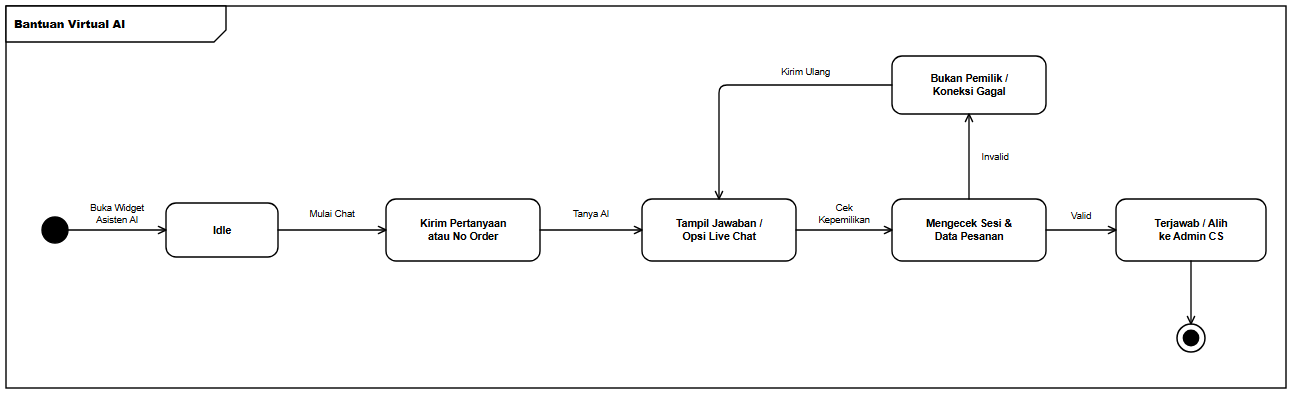

The diagram above was exported from draw.io. Its source (the exported page's mxGraphModel, read from the mxfile embedded in the PNG):
<mxGraphModel dx="1328" dy="430" grid="1" gridSize="10" guides="1" tooltips="1" connect="1" arrows="1" fold="1" page="1" pageScale="1" pageWidth="1328" pageHeight="430" background="#ffffff" math="0" shadow="0">
  <root>
    <mxCell id="0" />
    <mxCell id="1" parent="0" />
    <mxCell id="frame" value="&lt;b&gt;Bantuan Virtual AI&lt;/b&gt;" style="shape=umlFrame;whiteSpace=wrap;html=1;width=220;height=36;boundedLbl=1;verticalAlign=top;align=left;fillColor=#ffffff;strokeColor=#000000;strokeWidth=1.4;fontFamily=Helvetica;fontSize=11;fontColor=#000000;" vertex="1" parent="1">
      <mxGeometry x="24" y="24" width="1280" height="382" as="geometry" />
    </mxCell>
    <mxCell id="init" value="" style="ellipse;html=1;aspect=fixed;fillColor=#000000;strokeColor=#000000;strokeWidth=1.4;" vertex="1" parent="1">
      <mxGeometry x="60" y="235" width="26" height="26" as="geometry" />
    </mxCell>
    <mxCell id="s_idle" value="&lt;b&gt;Idle&lt;/b&gt;" style="rounded=1;arcSize=20;whiteSpace=wrap;html=1;fillColor=#ffffff;strokeColor=#000000;strokeWidth=1.4;fontFamily=Helvetica;fontSize=10.5;fontColor=#000000;spacingLeft=6;spacingRight=6;" vertex="1" parent="1">
      <mxGeometry x="184" y="221" width="112" height="54" as="geometry" />
    </mxCell>
    <mxCell id="s_act1" value="&lt;b&gt;Kirim Pertanyaan&lt;br&gt;atau No Order&lt;/b&gt;" style="rounded=1;arcSize=20;whiteSpace=wrap;html=1;fillColor=#ffffff;strokeColor=#000000;strokeWidth=1.4;fontFamily=Helvetica;fontSize=10.5;fontColor=#000000;spacingLeft=6;spacingRight=6;" vertex="1" parent="1">
      <mxGeometry x="404" y="217" width="154" height="62" as="geometry" />
    </mxCell>
    <mxCell id="s_act2" value="&lt;b&gt;Tampil Jawaban /&lt;br&gt;Opsi Live Chat&lt;/b&gt;" style="rounded=1;arcSize=20;whiteSpace=wrap;html=1;fillColor=#ffffff;strokeColor=#000000;strokeWidth=1.4;fontFamily=Helvetica;fontSize=10.5;fontColor=#000000;spacingLeft=6;spacingRight=6;" vertex="1" parent="1">
      <mxGeometry x="660" y="217" width="154" height="62" as="geometry" />
    </mxCell>
    <mxCell id="s_chk" value="&lt;b&gt;Mengecek Sesi &amp;amp;&lt;br&gt;Data Pesanan&lt;/b&gt;" style="rounded=1;arcSize=20;whiteSpace=wrap;html=1;fillColor=#ffffff;strokeColor=#000000;strokeWidth=1.4;fontFamily=Helvetica;fontSize=10.5;fontColor=#000000;spacingLeft=6;spacingRight=6;" vertex="1" parent="1">
      <mxGeometry x="910" y="217" width="154" height="62" as="geometry" />
    </mxCell>
    <mxCell id="s_ok" value="&lt;b&gt;Terjawab / Alih&lt;br&gt;ke Admin CS&lt;/b&gt;" style="rounded=1;arcSize=20;whiteSpace=wrap;html=1;fillColor=#ffffff;strokeColor=#000000;strokeWidth=1.4;fontFamily=Helvetica;fontSize=10.5;fontColor=#000000;spacingLeft=6;spacingRight=6;" vertex="1" parent="1">
      <mxGeometry x="1134" y="217" width="150" height="62" as="geometry" />
    </mxCell>
    <mxCell id="s_fail" value="&lt;b&gt;Bukan Pemilik /&lt;br&gt;Koneksi Gagal&lt;/b&gt;" style="rounded=1;arcSize=20;whiteSpace=wrap;html=1;fillColor=#ffffff;strokeColor=#000000;strokeWidth=1.4;fontFamily=Helvetica;fontSize=10.5;fontColor=#000000;spacingLeft=6;spacingRight=6;" vertex="1" parent="1">
      <mxGeometry x="910" y="74" width="154" height="58" as="geometry" />
    </mxCell>
    <mxCell id="final" value="" style="ellipse;html=1;shape=endState;aspect=fixed;fillColor=#000000;strokeColor=#000000;strokeWidth=1.5;" vertex="1" parent="1">
      <mxGeometry x="1195" y="342" width="28" height="28" as="geometry" />
    </mxCell>
    <mxCell id="e1" value="Buka Widget&lt;br&gt;Asisten AI" style="edgeStyle=orthogonalEdgeStyle;rounded=1;arcSize=8;jumpStyle=arc;jumpSize=7;orthogonalLoop=1;jettySize=auto;html=1;endArrow=open;endFill=0;endSize=8;strokeColor=#000000;strokeWidth=1.35;fontFamily=Helvetica;fontSize=9.5;fontColor=#000000;labelBackgroundColor=#ffffff;exitX=1;exitY=0.5;exitDx=0;exitDy=0;exitPerimeter=0;entryX=0;entryY=0.5;entryDx=0;entryDy=0;entryPerimeter=0;" edge="1" parent="1" source="init" target="s_idle">
      <mxGeometry relative="1" as="geometry">
        <mxPoint y="-16" as="offset" />
      </mxGeometry>
    </mxCell>
    <mxCell id="e2" value="Mulai Chat" style="edgeStyle=orthogonalEdgeStyle;rounded=1;arcSize=8;jumpStyle=arc;jumpSize=7;orthogonalLoop=1;jettySize=auto;html=1;endArrow=open;endFill=0;endSize=8;strokeColor=#000000;strokeWidth=1.35;fontFamily=Helvetica;fontSize=9.5;fontColor=#000000;labelBackgroundColor=#ffffff;exitX=1;exitY=0.5;exitDx=0;exitDy=0;exitPerimeter=0;entryX=0;entryY=0.5;entryDx=0;entryDy=0;entryPerimeter=0;" edge="1" parent="1" source="s_idle" target="s_act1">
      <mxGeometry relative="1" as="geometry">
        <mxPoint y="-16" as="offset" />
      </mxGeometry>
    </mxCell>
    <mxCell id="e3" value="Tanya AI" style="edgeStyle=orthogonalEdgeStyle;rounded=1;arcSize=8;jumpStyle=arc;jumpSize=7;orthogonalLoop=1;jettySize=auto;html=1;endArrow=open;endFill=0;endSize=8;strokeColor=#000000;strokeWidth=1.35;fontFamily=Helvetica;fontSize=9.5;fontColor=#000000;labelBackgroundColor=#ffffff;exitX=1;exitY=0.5;exitDx=0;exitDy=0;exitPerimeter=0;entryX=0;entryY=0.5;entryDx=0;entryDy=0;entryPerimeter=0;" edge="1" parent="1" source="s_act1" target="s_act2">
      <mxGeometry relative="1" as="geometry">
        <mxPoint y="-16" as="offset" />
      </mxGeometry>
    </mxCell>
    <mxCell id="e4" value="Cek&lt;br&gt;Kepemilikan" style="edgeStyle=orthogonalEdgeStyle;rounded=1;arcSize=8;jumpStyle=arc;jumpSize=7;orthogonalLoop=1;jettySize=auto;html=1;endArrow=open;endFill=0;endSize=8;strokeColor=#000000;strokeWidth=1.35;fontFamily=Helvetica;fontSize=9.5;fontColor=#000000;labelBackgroundColor=#ffffff;exitX=1;exitY=0.5;exitDx=0;exitDy=0;exitPerimeter=0;entryX=0;entryY=0.5;entryDx=0;entryDy=0;entryPerimeter=0;" edge="1" parent="1" source="s_act2" target="s_chk">
      <mxGeometry relative="1" as="geometry">
        <mxPoint y="-16" as="offset" />
      </mxGeometry>
    </mxCell>
    <mxCell id="e5" value="Valid" style="edgeStyle=orthogonalEdgeStyle;rounded=1;arcSize=8;jumpStyle=arc;jumpSize=7;orthogonalLoop=1;jettySize=auto;html=1;endArrow=open;endFill=0;endSize=8;strokeColor=#000000;strokeWidth=1.35;fontFamily=Helvetica;fontSize=9.5;fontColor=#000000;labelBackgroundColor=#ffffff;exitX=1;exitY=0.5;exitDx=0;exitDy=0;exitPerimeter=0;entryX=0;entryY=0.5;entryDx=0;entryDy=0;entryPerimeter=0;" edge="1" parent="1" source="s_chk" target="s_ok">
      <mxGeometry relative="1" as="geometry">
        <mxPoint y="-14" as="offset" />
      </mxGeometry>
    </mxCell>
    <mxCell id="e6" value="" style="edgeStyle=orthogonalEdgeStyle;rounded=1;arcSize=8;jumpStyle=arc;jumpSize=7;orthogonalLoop=1;jettySize=auto;html=1;endArrow=open;endFill=0;endSize=8;strokeColor=#000000;strokeWidth=1.35;fontFamily=Helvetica;fontSize=9.5;fontColor=#000000;labelBackgroundColor=#ffffff;exitX=0.5;exitY=1;exitDx=0;exitDy=0;exitPerimeter=0;entryX=0.5;entryY=0;entryDx=0;entryDy=0;entryPerimeter=0;" edge="1" parent="1" source="s_ok" target="final">
      <mxGeometry relative="1" as="geometry" />
    </mxCell>
    <mxCell id="e7" value="Invalid" style="edgeStyle=orthogonalEdgeStyle;rounded=1;arcSize=8;jumpStyle=arc;jumpSize=7;orthogonalLoop=1;jettySize=auto;html=1;endArrow=open;endFill=0;endSize=8;strokeColor=#000000;strokeWidth=1.35;fontFamily=Helvetica;fontSize=9.5;fontColor=#000000;labelBackgroundColor=#ffffff;exitX=0.5;exitY=0;exitDx=0;exitDy=0;exitPerimeter=0;entryX=0.5;entryY=1;entryDx=0;entryDy=0;entryPerimeter=0;" edge="1" parent="1" source="s_chk" target="s_fail">
      <mxGeometry relative="1" as="geometry">
        <mxPoint x="26" as="offset" />
      </mxGeometry>
    </mxCell>
    <mxCell id="e8" value="Kirim Ulang" style="edgeStyle=orthogonalEdgeStyle;rounded=1;arcSize=8;jumpStyle=arc;jumpSize=7;orthogonalLoop=1;jettySize=auto;html=1;endArrow=open;endFill=0;endSize=8;strokeColor=#000000;strokeWidth=1.35;fontFamily=Helvetica;fontSize=9.5;fontColor=#000000;labelBackgroundColor=#ffffff;exitX=0;exitY=0.5;exitDx=0;exitDy=0;exitPerimeter=0;entryX=0.5;entryY=0;entryDx=0;entryDy=0;entryPerimeter=0;" edge="1" parent="1" source="s_fail" target="s_act2">
      <mxGeometry x="-0.3972" relative="1" as="geometry">
        <Array as="points">
          <mxPoint x="737" y="103" />
        </Array>
        <mxPoint y="-13" as="offset" />
      </mxGeometry>
    </mxCell>
  </root>
</mxGraphModel>